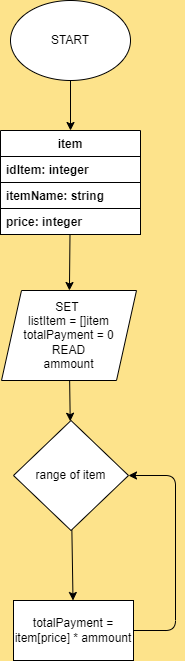

The diagram above was exported from draw.io. Its source (the exported page's mxGraphModel, read from the mxfile embedded in the PNG):
<mxGraphModel dx="650" dy="295" grid="1" gridSize="10" guides="1" tooltips="1" connect="1" arrows="1" fold="1" page="1" pageScale="1" pageWidth="850" pageHeight="1100" background="#FDE38B" math="0" shadow="0">
  <root>
    <mxCell id="0" />
    <mxCell id="1" parent="0" />
    <mxCell id="7" style="edgeStyle=none;html=1;exitX=0.5;exitY=1;exitDx=0;exitDy=0;entryX=0.5;entryY=0;entryDx=0;entryDy=0;fontColor=#000000;labelBackgroundColor=#000000;labelBorderColor=#000000;strokeColor=#000000;" edge="1" parent="1" source="2" target="3">
      <mxGeometry relative="1" as="geometry" />
    </mxCell>
    <mxCell id="2" value="START" style="ellipse;whiteSpace=wrap;html=1;" vertex="1" parent="1">
      <mxGeometry x="365" y="40" width="120" height="80" as="geometry" />
    </mxCell>
    <mxCell id="11" value="" style="edgeStyle=none;html=1;fontColor=#000000;strokeColor=#000000;" edge="1" parent="1" source="3" target="8">
      <mxGeometry relative="1" as="geometry" />
    </mxCell>
    <mxCell id="3" value="item" style="swimlane;fontStyle=1;childLayout=stackLayout;horizontal=1;startSize=26;fillColor=default;horizontalStack=0;resizeParent=1;resizeParentMax=0;resizeLast=0;collapsible=1;marginBottom=0;strokeColor=#000000;fontColor=#000000;" vertex="1" parent="1">
      <mxGeometry x="355" y="170" width="140" height="104" as="geometry" />
    </mxCell>
    <mxCell id="4" value="idItem: integer" style="text;strokeColor=#000000;fillColor=default;align=left;verticalAlign=top;spacingLeft=4;spacingRight=4;overflow=hidden;rotatable=0;points=[[0,0.5],[1,0.5]];portConstraint=eastwest;fontColor=#000000;fontStyle=1" vertex="1" parent="3">
      <mxGeometry y="26" width="140" height="26" as="geometry" />
    </mxCell>
    <mxCell id="5" value="itemName: string" style="text;strokeColor=#000000;fillColor=default;align=left;verticalAlign=top;spacingLeft=4;spacingRight=4;overflow=hidden;rotatable=0;points=[[0,0.5],[1,0.5]];portConstraint=eastwest;fontColor=#000000;fontStyle=1" vertex="1" parent="3">
      <mxGeometry y="52" width="140" height="26" as="geometry" />
    </mxCell>
    <mxCell id="6" value="price: integer" style="text;strokeColor=#000000;fillColor=default;align=left;verticalAlign=top;spacingLeft=4;spacingRight=4;overflow=hidden;rotatable=0;points=[[0,0.5],[1,0.5]];portConstraint=eastwest;fontColor=#000000;fontStyle=1" vertex="1" parent="3">
      <mxGeometry y="78" width="140" height="26" as="geometry" />
    </mxCell>
    <mxCell id="10" value="" style="edgeStyle=none;html=1;fontColor=#000000;strokeColor=#000000;" edge="1" parent="1" source="8" target="9">
      <mxGeometry relative="1" as="geometry" />
    </mxCell>
    <mxCell id="8" value="SET &lt;br&gt;listItem = []item&lt;br&gt;totalPayment = 0&lt;br&gt;READ&lt;br&gt;ammount" style="shape=parallelogram;perimeter=parallelogramPerimeter;whiteSpace=wrap;html=1;fixedSize=1;" vertex="1" parent="1">
      <mxGeometry x="356" y="330" width="135" height="90" as="geometry" />
    </mxCell>
    <mxCell id="13" value="" style="edgeStyle=none;html=1;fontColor=#000000;strokeColor=#000000;" edge="1" parent="1" source="9" target="12">
      <mxGeometry relative="1" as="geometry" />
    </mxCell>
    <mxCell id="9" value="range of item" style="rhombus;whiteSpace=wrap;html=1;" vertex="1" parent="1">
      <mxGeometry x="368" y="460" width="115" height="110" as="geometry" />
    </mxCell>
    <mxCell id="15" value="" style="edgeStyle=none;html=1;entryX=1;entryY=0.5;entryDx=0;entryDy=0;exitX=1;exitY=0.5;exitDx=0;exitDy=0;fontColor=#000000;strokeColor=#000000;" edge="1" parent="1" source="12" target="9">
      <mxGeometry relative="1" as="geometry">
        <mxPoint x="590" y="450" as="targetPoint" />
        <Array as="points">
          <mxPoint x="530" y="670" />
          <mxPoint x="530" y="515" />
        </Array>
      </mxGeometry>
    </mxCell>
    <mxCell id="12" value="totalPayment =&lt;br&gt;item[price] * ammount" style="rounded=0;whiteSpace=wrap;html=1;" vertex="1" parent="1">
      <mxGeometry x="368" y="640" width="120" height="60" as="geometry" />
    </mxCell>
  </root>
</mxGraphModel>